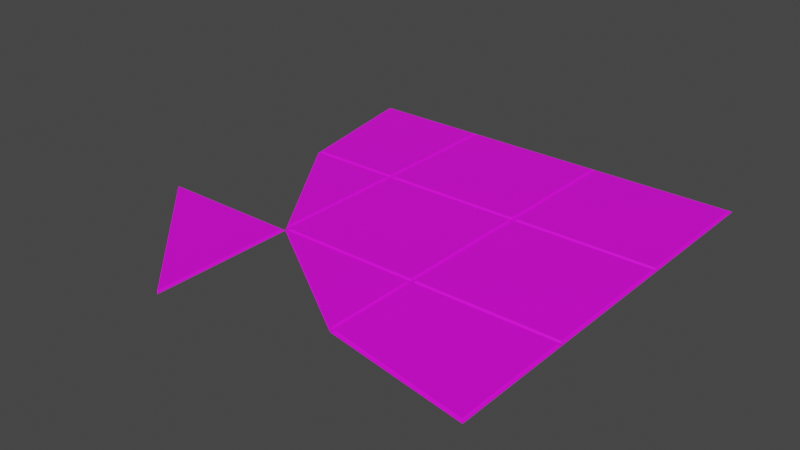# Source: Tiles.blend  (saved by Blender 3.5.10; exported with 4.5.12 LTS)
import bpy
from mathutils import Matrix  # noqa: F401  (used for matrix-valued properties, if any)

bpy.ops.wm.read_factory_settings(use_empty=True)
scene = bpy.context.scene
scene.name = 'Scene'

# ---- collections
col_collection = bpy.data.collections.new('Collection'); scene.collection.children.link(col_collection)

# ---- images (referenced by path relative to the original .blend; pixels are not part of the script)
import os
ASSET_DIR = os.environ.get("B2B_ASSET_DIR", "")  # directory of the original .blend (textures are referenced by path, not embedded)
HERE = os.path.dirname(os.path.abspath(__file__))  # packed textures are extracted next to this script under _unpacked/

def load_image(name, relpath, width, height, colorspace="sRGB"):
    """Load a texture the original file referenced (path relative to the .blend, or extracted next to this script)."""
    p = next((c for c in (os.path.join(HERE, relpath), os.path.join(ASSET_DIR, relpath)) if relpath and os.path.exists(c)), "")
    if p:
        img = bpy.data.images.load(p, check_existing=True)
        img.name = name
    else:  # same state as the original file: an image datablock whose file is absent (Cycles renders it pink)
        img = bpy.data.images.new(name, width, height)
        img.source = "FILE"
        img.filepath = "//" + (relpath or name)
    img.colorspace_settings.name = colorspace
    return img
img_tilecolor = load_image('TileColor', 'TileColor.png', 1024, 1024, 'sRGB')

# ---- materials (node trees are filled in below, after node groups)
mat_tilematerial = bpy.data.materials.new('TileMaterial')
mat_tilematerial.use_transparent_shadow = False

# ---- material node trees
mat_tilematerial.use_nodes = True; mat_tilematerial.node_tree.nodes.clear()
_N = mat_tilematerial.node_tree.nodes; _L = mat_tilematerial.node_tree.links
n0 = _N.new('ShaderNodeBsdfPrincipled'); n0.name = 'Principled BSDF'; n0.location = (10, 300)
n0.distribution = 'GGX'
n0.subsurface_method = 'RANDOM_WALK_SKIN'
n0.inputs[3].default_value = 1.45
n0.inputs[27].default_value = (0.0, 0.0, 0.0, 1.0)
n0.inputs[28].default_value = 1.0
n1 = _N.new('ShaderNodeOutputMaterial'); n1.name = 'Material Output'; n1.location = (300, 300)
n2 = _N.new('ShaderNodeTexImage'); n2.name = 'Image Texture'; n2.location = (-279, 221)
n2.image = img_tilecolor
_L.new(n0.outputs[0], n1.inputs[0])
_L.new(n2.outputs[0], n0.inputs[0])
n1.is_active_output = True

# ---- world
world_world = bpy.data.worlds.new('World'); scene.world = world_world
world_world.use_nodes = True; world_world.node_tree.nodes.clear()
_N = world_world.node_tree.nodes; _L = world_world.node_tree.links
n0 = _N.new('ShaderNodeOutputWorld'); n0.name = 'World Output'; n0.location = (300, 300)
n1 = _N.new('ShaderNodeBackground'); n1.name = 'Background'; n1.location = (10, 300)
n1.inputs[0].default_value = (0.05088, 0.05088, 0.05088, 1.0)
_L.new(n1.outputs[0], n0.inputs[0])
n0.is_active_output = True
world_world.color = (0.05088, 0.05088, 0.05088)
world_world.use_sun_shadow = False
world_world.sun_shadow_jitter_overblur = 0.0

# ---- meshes
me_cube_010 = bpy.data.meshes.new('Cube.010')
me_cube_010.from_pydata([(-0.96, -0.96, 0.0), (-0.96, 0.96, 0.0), (0.96, -0.96, 0.0), (0.96, 0.96, 0.0), (-1.0, -1.0, -0.02), (-1.0, 1.0, -0.02), (1.0, 1.0, -0.02), (1.0, -1.0, -0.02), (-0.98, -0.98, -0.02), (-0.98, 0.98, -0.02), (0.98, 0.98, -0.02), (0.98, -0.98, -0.02)], [], [(3, 1, 0, 2), (8, 9, 5, 4), (9, 10, 6, 5), (10, 11, 7, 6), (11, 8, 4, 7), (2, 0, 8, 11), (3, 2, 11, 10), (1, 3, 10, 9), (0, 1, 9, 8)])
_uv = me_cube_010.uv_layers.new(name='UVMap')
_uv.uv.foreach_set('vector', [0.5627, 0.009091, 0.8678, 0.009091, 0.8678, 0.3143, 0.5627, 0.3143, 0.871, 0.3174, 0.871, 0.005912, 0.8742, 0.002733, 0.8742, 0.3206, 0.871, 0.005912, 0.5595, 0.005912, 0.5563, 0.002733, 0.8742, 0.002733, 0.5595, 0.005912, 0.5595, 0.3174, 0.5563, 0.3206, 0.5563, 0.002733, 0.5595, 0.3174, 0.871, 0.3174, 0.8742, 0.3206, 0.5563, 0.3206, 0.5627, 0.3143, 0.8678, 0.3143, 0.871, 0.3174, 0.5595, 0.3174, 0.5627, 0.009091, 0.5627, 0.3143, 0.5595, 0.3174, 0.5595, 0.005912, 0.8678, 0.009091, 0.5627, 0.009091, 0.5595, 0.005912, 0.871, 0.005912, 0.8678, 0.3143, 0.8678, 0.009091, 0.871, 0.005912, 0.871, 0.3174])
me_cube_010.materials.append(mat_tilematerial)
me_cube_010.use_paint_bone_selection = False
me_cube_010.use_paint_mask = True
me_cube_010.update()
me_cube_011 = bpy.data.meshes.new('Cube.011')
me_cube_011.from_pydata([(-0.96, -0.96, 0.0), (-0.96, 0.96, 0.0), (0.96, -0.96, 0.0), (0.96, 0.96, 0.0), (-1.0, -1.0, -0.02), (-1.0, 1.0, -0.02), (1.0, 1.0, -0.02), (1.0, -1.0, -0.02), (-0.98, -0.98, -0.02), (-0.98, 0.98, -0.02), (0.98, 0.98, -0.02), (0.98, -0.98, -0.02)], [], [(3, 1, 0, 2), (8, 9, 5, 4), (9, 10, 6, 5), (10, 11, 7, 6), (11, 8, 4, 7), (2, 0, 8, 11), (3, 2, 11, 10), (1, 3, 10, 9), (0, 1, 9, 8)])
_uv = me_cube_011.uv_layers.new(name='UVMap')
_uv.uv.foreach_set('vector', [0.2393, 0.009091, 0.5445, 0.009091, 0.5445, 0.3143, 0.2393, 0.3143, 0.5477, 0.3174, 0.5477, 0.005912, 0.5508, 0.002733, 0.5508, 0.3206, 0.5477, 0.005912, 0.2361, 0.005912, 0.233, 0.002733, 0.5508, 0.002733, 0.2361, 0.005912, 0.2361, 0.3174, 0.233, 0.3206, 0.233, 0.002733, 0.2361, 0.3174, 0.5477, 0.3174, 0.5508, 0.3206, 0.233, 0.3206, 0.2393, 0.3143, 0.5445, 0.3143, 0.5477, 0.3174, 0.2361, 0.3174, 0.2393, 0.009091, 0.2393, 0.3143, 0.2361, 0.3174, 0.2361, 0.005912, 0.5445, 0.009091, 0.2393, 0.009091, 0.2361, 0.005912, 0.5477, 0.005912, 0.5445, 0.3143, 0.5445, 0.009091, 0.5477, 0.005912, 0.5477, 0.3174])
me_cube_011.materials.append(mat_tilematerial)
me_cube_011.use_paint_bone_selection = False
me_cube_011.use_paint_mask = True
me_cube_011.update()
me_cube_012 = bpy.data.meshes.new('Cube.012')
me_cube_012.from_pydata([(-0.96, -0.96, 0.0), (-0.96, 0.96, 0.0), (0.96, -0.96, 0.0), (0.96, 0.96, 0.0), (-1.0, -1.0, -0.02), (-1.0, 1.0, -0.02), (1.0, 1.0, -0.02), (1.0, -1.0, -0.02), (-0.98, -0.98, -0.02), (-0.98, 0.98, -0.02), (0.98, 0.98, -0.02), (0.98, -0.98, -0.02)], [], [(3, 1, 0, 2), (8, 9, 5, 4), (9, 10, 6, 5), (10, 11, 7, 6), (11, 8, 4, 7), (2, 0, 8, 11), (3, 2, 11, 10), (1, 3, 10, 9), (0, 1, 9, 8)])
_uv = me_cube_012.uv_layers.new(name='UVMap')
_uv.uv.foreach_set('vector', [0.2393, 0.3324, 0.5445, 0.3324, 0.5445, 0.6376, 0.2393, 0.6376, 0.5477, 0.6408, 0.5477, 0.3293, 0.5508, 0.3261, 0.5508, 0.6439, 0.5477, 0.3293, 0.2361, 0.3293, 0.233, 0.3261, 0.5508, 0.3261, 0.2361, 0.3293, 0.2361, 0.6408, 0.233, 0.6439, 0.233, 0.3261, 0.2361, 0.6408, 0.5477, 0.6408, 0.5508, 0.6439, 0.233, 0.6439, 0.2393, 0.6376, 0.5445, 0.6376, 0.5477, 0.6408, 0.2361, 0.6408, 0.2393, 0.3324, 0.2393, 0.6376, 0.2361, 0.6408, 0.2361, 0.3293, 0.5445, 0.3324, 0.2393, 0.3324, 0.2361, 0.3293, 0.5477, 0.3293, 0.5445, 0.6376, 0.5445, 0.3324, 0.5477, 0.3293, 0.5477, 0.6408])
me_cube_012.materials.append(mat_tilematerial)
me_cube_012.use_paint_bone_selection = False
me_cube_012.use_paint_mask = True
me_cube_012.update()
me_cube_013 = bpy.data.meshes.new('Cube.013')
me_cube_013.from_pydata([(-0.3, -0.96, 0.0), (-0.66, 0.96, 0.0), (0.96, -0.96, 0.0), (0.96, 0.96, 0.0), (-0.34, -1.0, -0.02), (-0.7, 1.0, -0.02), (1.0, 1.0, -0.02), (1.0, -1.0, -0.02), (-0.32, -0.98, -0.02), (-0.68, 0.98, -0.02), (0.98, 0.98, -0.02), (0.98, -0.98, -0.02)], [], [(3, 1, 0, 2), (8, 9, 5, 4), (9, 10, 6, 5), (10, 11, 7, 6), (11, 8, 4, 7), (2, 0, 8, 11), (3, 2, 11, 10), (1, 3, 10, 9), (0, 1, 9, 8)])
_uv = me_cube_013.uv_layers.new(name='UVMap')
_uv.uv.foreach_set('vector', [0.4968, 0.9609, 0.2393, 0.9609, 0.2965, 0.6558, 0.4968, 0.6558, 0.2934, 0.6526, 0.2361, 0.9641, 0.233, 0.9673, 0.2902, 0.6494, 0.2361, 0.9641, 0.5, 0.9641, 0.5032, 0.9673, 0.233, 0.9673, 0.5, 0.9641, 0.5, 0.6526, 0.5032, 0.6494, 0.5032, 0.9673, 0.5, 0.6526, 0.2934, 0.6526, 0.2902, 0.6494, 0.5032, 0.6494, 0.4968, 0.6558, 0.2965, 0.6558, 0.2934, 0.6526, 0.5, 0.6526, 0.4968, 0.9609, 0.4968, 0.6558, 0.5, 0.6526, 0.5, 0.9641, 0.2393, 0.9609, 0.4968, 0.9609, 0.5, 0.9641, 0.2361, 0.9641, 0.2965, 0.6558, 0.2393, 0.9609, 0.2361, 0.9641, 0.2934, 0.6526])
me_cube_013.materials.append(mat_tilematerial)
me_cube_013.use_paint_bone_selection = False
me_cube_013.use_paint_mask = True
me_cube_013.update()
me_cube_014 = bpy.data.meshes.new('Cube.014')
me_cube_014.from_pydata([(-0.96, -0.96, 0.0), (-0.96, 0.96, 0.0), (0.96, -0.96, 0.0), (0.96, 0.96, 0.0), (-1.0, -1.0, -0.02), (-1.0, 1.0, -0.02), (1.0, 1.0, -0.02), (1.0, -1.0, -0.02), (-0.98, -0.98, -0.02), (-0.98, 0.98, -0.02), (0.98, 0.98, -0.02), (0.98, -0.98, -0.02)], [], [(3, 1, 0, 2), (8, 9, 5, 4), (9, 10, 6, 5), (10, 11, 7, 6), (11, 8, 4, 7), (2, 0, 8, 11), (3, 2, 11, 10), (1, 3, 10, 9), (0, 1, 9, 8)])
_uv = me_cube_014.uv_layers.new(name='UVMap')
_uv.uv.foreach_set('vector', [0.5627, 0.3324, 0.8678, 0.3324, 0.8678, 0.6376, 0.5627, 0.6376, 0.871, 0.6408, 0.871, 0.3293, 0.8742, 0.3261, 0.8742, 0.6439, 0.871, 0.3293, 0.5595, 0.3293, 0.5563, 0.3261, 0.8742, 0.3261, 0.5595, 0.3293, 0.5595, 0.6408, 0.5563, 0.6439, 0.5563, 0.3261, 0.5595, 0.6408, 0.871, 0.6408, 0.8742, 0.6439, 0.5563, 0.6439, 0.5627, 0.6376, 0.8678, 0.6376, 0.871, 0.6408, 0.5595, 0.6408, 0.5627, 0.3324, 0.5627, 0.6376, 0.5595, 0.6408, 0.5595, 0.3293, 0.8678, 0.3324, 0.5627, 0.3324, 0.5595, 0.3293, 0.871, 0.3293, 0.8678, 0.6376, 0.8678, 0.3324, 0.871, 0.3293, 0.871, 0.6408])
me_cube_014.materials.append(mat_tilematerial)
me_cube_014.use_paint_bone_selection = False
me_cube_014.use_paint_mask = True
me_cube_014.update()
me_cube_015 = bpy.data.meshes.new('Cube.015')
me_cube_015.from_pydata([(-0.96, -0.3, 0.0), (-0.96, 0.96, 0.0), (0.96, -0.66, 0.0), (0.96, 0.96, 0.0), (-1.0, -0.34, -0.02), (-1.0, 1.0, -0.02), (1.0, 1.0, -0.02), (1.0, -0.7, -0.02), (-0.98, -0.32, -0.02), (-0.98, 0.98, -0.02), (0.98, 0.98, -0.02), (0.98, -0.68, -0.02)], [], [(3, 1, 0, 2), (8, 9, 5, 4), (9, 10, 6, 5), (10, 11, 7, 6), (11, 8, 4, 7), (2, 0, 8, 11), (3, 2, 11, 10), (1, 3, 10, 9), (0, 1, 9, 8)])
_uv = me_cube_015.uv_layers.new(name='UVMap')
_uv.uv.foreach_set('vector', [0.515, 0.9609, 0.515, 0.6558, 0.7152, 0.6558, 0.7725, 0.9609, 0.7184, 0.6526, 0.5118, 0.6526, 0.5086, 0.6494, 0.7216, 0.6494, 0.5118, 0.6526, 0.5118, 0.9641, 0.5086, 0.9673, 0.5086, 0.6494, 0.5118, 0.9641, 0.7756, 0.9641, 0.7788, 0.9673, 0.5086, 0.9673, 0.7756, 0.9641, 0.7184, 0.6526, 0.7216, 0.6494, 0.7788, 0.9673, 0.7725, 0.9609, 0.7152, 0.6558, 0.7184, 0.6526, 0.7756, 0.9641, 0.515, 0.9609, 0.7725, 0.9609, 0.7756, 0.9641, 0.5118, 0.9641, 0.515, 0.6558, 0.515, 0.9609, 0.5118, 0.9641, 0.5118, 0.6526, 0.7152, 0.6558, 0.515, 0.6558, 0.5118, 0.6526, 0.7184, 0.6526])
me_cube_015.materials.append(mat_tilematerial)
me_cube_015.update()
me_cube_016 = bpy.data.meshes.new('Cube.016')
me_cube_016.from_pydata([(-0.88, 0.96, 0.0), (0.96, -0.27, 0.0), (0.96, 0.96, 0.0), (-1.0, 1.0, -0.02), (1.0, 1.0, -0.02), (1.0, -0.34, -0.02), (-0.94, 0.98, -0.02), (0.98, 0.98, -0.02), (0.98, -0.3, -0.02)], [], [(2, 0, 1), (6, 7, 4, 3), (7, 8, 5, 4), (8, 6, 3, 5), (1, 0, 6, 8), (2, 1, 8, 7), (0, 2, 7, 6)])
_uv = me_cube_016.uv_layers.new(name='UVMap')
_uv.uv.foreach_set('vector', [0.009091, 0.7693, 0.009091, 0.4768, 0.2046, 0.7693, 0.005912, 0.4673, 0.005912, 0.7724, 0.002733, 0.7756, 0.002733, 0.4577, 0.005912, 0.7724, 0.2094, 0.7724, 0.2157, 0.7756, 0.002733, 0.7756, 0.2094, 0.7724, 0.005912, 0.4673, 0.002733, 0.4577, 0.2157, 0.7756, 0.2046, 0.7693, 0.009091, 0.4768, 0.005912, 0.4673, 0.2094, 0.7724, 0.009091, 0.7693, 0.2046, 0.7693, 0.2094, 0.7724, 0.005912, 0.7724, 0.009091, 0.4768, 0.009091, 0.7693, 0.005912, 0.7724, 0.005912, 0.4673])
me_cube_016.materials.append(mat_tilematerial)
me_cube_016.update()
me_cube_017 = bpy.data.meshes.new('Cube.017')
me_cube_017.from_pydata([(0.96, -0.89, 0.0), (-0.27, 0.96, 0.0), (0.96, 0.96, 0.0), (1.0, -1.0, -0.02), (-0.34, 1.0, -0.02), (1.0, 1.0, -0.02), (0.98, -0.94, -0.02), (-0.3, 0.98, -0.02), (0.98, 0.98, -0.02)], [], [(2, 1, 0), (6, 7, 4, 3), (7, 8, 5, 4), (8, 6, 3, 5), (2, 0, 6, 8), (1, 2, 8, 7), (0, 1, 7, 6)])
_uv = me_cube_017.uv_layers.new(name='UVMap')
_uv.uv.foreach_set('vector', [0.9909, 0.9609, 0.7954, 0.9609, 0.9909, 0.6669, 0.9941, 0.659, 0.7906, 0.9641, 0.7843, 0.9673, 0.9973, 0.6494, 0.7906, 0.9641, 0.9941, 0.9641, 0.9973, 0.9673, 0.7843, 0.9673, 0.9941, 0.9641, 0.9941, 0.659, 0.9973, 0.6494, 0.9973, 0.9673, 0.9909, 0.9609, 0.9909, 0.6669, 0.9941, 0.659, 0.9941, 0.9641, 0.7954, 0.9609, 0.9909, 0.9609, 0.9941, 0.9641, 0.7906, 0.9641, 0.9909, 0.6669, 0.7954, 0.9609, 0.7906, 0.9641, 0.9941, 0.659])
me_cube_017.materials.append(mat_tilematerial)
me_cube_017.use_paint_bone_selection = False
me_cube_017.use_paint_mask = True
me_cube_017.update()
me_cube_018 = bpy.data.meshes.new('Cube.018')
me_cube_018.from_pydata([(0.96, -0.96, 0.0), (-0.96, 0.96, 0.0), (0.96, 0.96, 0.0), (1.0, -1.0, -0.02), (-1.0, 1.0, -0.02), (1.0, 1.0, -0.02), (0.98, -0.98, -0.02), (-0.98, 0.98, -0.02), (0.98, 0.98, -0.02)], [], [(2, 1, 0), (7, 8, 5, 4), (8, 6, 3, 5), (2, 0, 6, 8), (1, 2, 8, 7), (0, 1, 7, 6)])
_uv = me_cube_018.uv_layers.new(name='UVMap')
_uv.uv.foreach_set('vector', [0.01172, 0.2275, 0.2275, 0.01172, 0.2275, 0.4433, 0.2275, 0.007229, 0.007229, 0.2275, 0.002733, 0.2275, 0.2275, 0.002733, 0.007229, 0.2275, 0.2275, 0.4478, 0.2275, 0.4523, 0.002733, 0.2275, 0.01172, 0.2275, 0.2275, 0.4433, 0.2275, 0.4478, 0.007229, 0.2275, 0.2275, 0.01172, 0.01172, 0.2275, 0.007229, 0.2275, 0.2275, 0.007229, 0.8828, 0.007229, 0.8828, 0.4388, 0.8797, 0.4433, 0.8797, 0.002733])
me_cube_018.materials.append(mat_tilematerial)
me_cube_018.use_paint_bone_selection = False
me_cube_018.use_paint_mask = True
me_cube_018.update()

# ---- objects
ob_tile_001 = bpy.data.objects.new('Tile.001', me_cube_010)
ob_tile_002 = bpy.data.objects.new('Tile.002', me_cube_011)
ob_tile_003 = bpy.data.objects.new('Tile.003', me_cube_012)
ob_tile_l = bpy.data.objects.new('Tile_L', me_cube_013)
ob_tile_004 = bpy.data.objects.new('Tile.004', me_cube_014)
ob_tile_r = bpy.data.objects.new('Tile_R', me_cube_015)
ob_tile_lf = bpy.data.objects.new('Tile_LF', me_cube_016)
ob_tile_rf = bpy.data.objects.new('Tile.RF', me_cube_017)
ob_tile_f = bpy.data.objects.new('Tile_f', me_cube_018)

# ---- transforms, parenting, visibility, modifiers, constraints
ob_tile_001.location = (-1.0, -1.0, 0.0)
ob_tile_002.location = (-1.0, -3.0, 0.0)
ob_tile_003.location = (-3.0, -1.0, 0.0)
ob_tile_l.location = (-5.0, -1.0, 0.0)
ob_tile_004.location = (-3.0, -3.0, 0.0)
ob_tile_r.location = (-1.0, -5.0, 0.0)
ob_tile_lf.location = (-3.0, -5.0, 0.0)
ob_tile_rf.location = (-5.0, -3.0, 0.0)
ob_tile_f.location = (-5.0, -5.0, 0.0)

# ---- collection membership
col_collection.objects.link(ob_tile_001)
col_collection.objects.link(ob_tile_002)
col_collection.objects.link(ob_tile_003)
col_collection.objects.link(ob_tile_l)
col_collection.objects.link(ob_tile_004)
col_collection.objects.link(ob_tile_r)
col_collection.objects.link(ob_tile_lf)
col_collection.objects.link(ob_tile_rf)
col_collection.objects.link(ob_tile_f)

# ---- scene / render settings (as saved in the file)
scene.frame_start = 1; scene.frame_end = 250; scene.frame_set(1)
scene.render.engine = 'BLENDER_EEVEE_NEXT'
scene.cycles.sampling_pattern = 'TABULATED_SOBOL'
scene.view_settings.view_transform = 'Filmic'
bpy.context.view_layer.update()

# ---- added for rendering (the .blend has no active camera and no usable light): camera, sun
cam_auto = bpy.data.cameras.new('AutoCamera')
cam_auto.lens = 50.0
cam_auto.sensor_width = 36.0
cam_auto.clip_end = 1000.0
ob_auto_camera = bpy.data.objects.new('AutoCamera', cam_auto)
scene.collection.objects.link(ob_auto_camera)
ob_auto_camera.location = (4.85081, -12.421, 6.27065)
ob_auto_camera.rotation_euler = (1.09748, -7.21219e-08, 0.694738)
scene.camera = ob_auto_camera
light_auto_sun = bpy.data.lights.new('AutoSun', 'SUN')
light_auto_sun.energy = 3.0
light_auto_sun.angle = 0.0523599
ob_auto_sun = bpy.data.objects.new('AutoSun', light_auto_sun)
scene.collection.objects.link(ob_auto_sun)
ob_auto_sun.rotation_euler = (0.872665, 0.174533, 0.523599)
bpy.context.view_layer.update()
